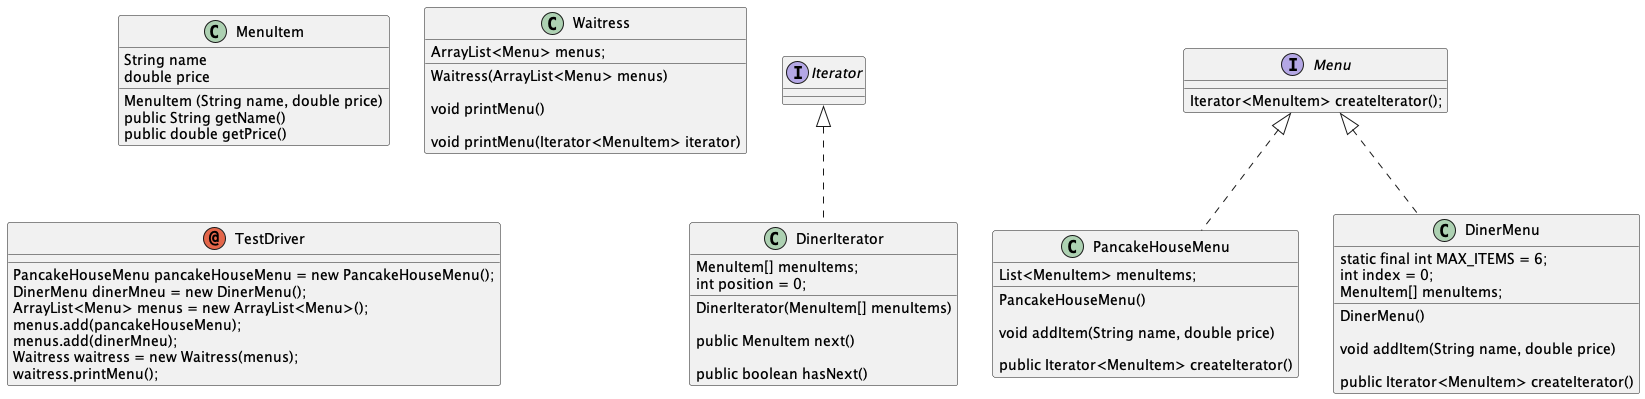

The diagram above was rendered by PlantUML. Its source (embedded in the PNG):
@startuml uml

class MenuItem {
    String name
    double price

    MenuItem (String name, double price) 
    public String getName()
    public double getPrice()
}

class DinerIterator implements Iterator {
    MenuItem[] menuItems;
    int position = 0;

    DinerIterator(MenuItem[] menuItems)

    public MenuItem next()

    public boolean hasNext()
}

interface Menu {
    Iterator<MenuItem> createIterator();
}
class PancakeHouseMenu implements Menu {

    List<MenuItem> menuItems;

    PancakeHouseMenu()

    void addItem(String name, double price)

    public Iterator<MenuItem> createIterator()
}
class DinerMenu implements Menu {

    static final int MAX_ITEMS = 6;
    int index = 0;
    MenuItem[] menuItems;

    DinerMenu()

    void addItem(String name, double price)

    public Iterator<MenuItem> createIterator()
}

class Waitress {
    ArrayList<Menu> menus;

    Waitress(ArrayList<Menu> menus)

    void printMenu()

    void printMenu(Iterator<MenuItem> iterator)
}

annotation TestDriver {
        PancakeHouseMenu pancakeHouseMenu = new PancakeHouseMenu();
        DinerMenu dinerMneu = new DinerMenu();
        ArrayList<Menu> menus = new ArrayList<Menu>();
        menus.add(pancakeHouseMenu);
        menus.add(dinerMneu);
        Waitress waitress = new Waitress(menus);
        waitress.printMenu();
}

@enduml